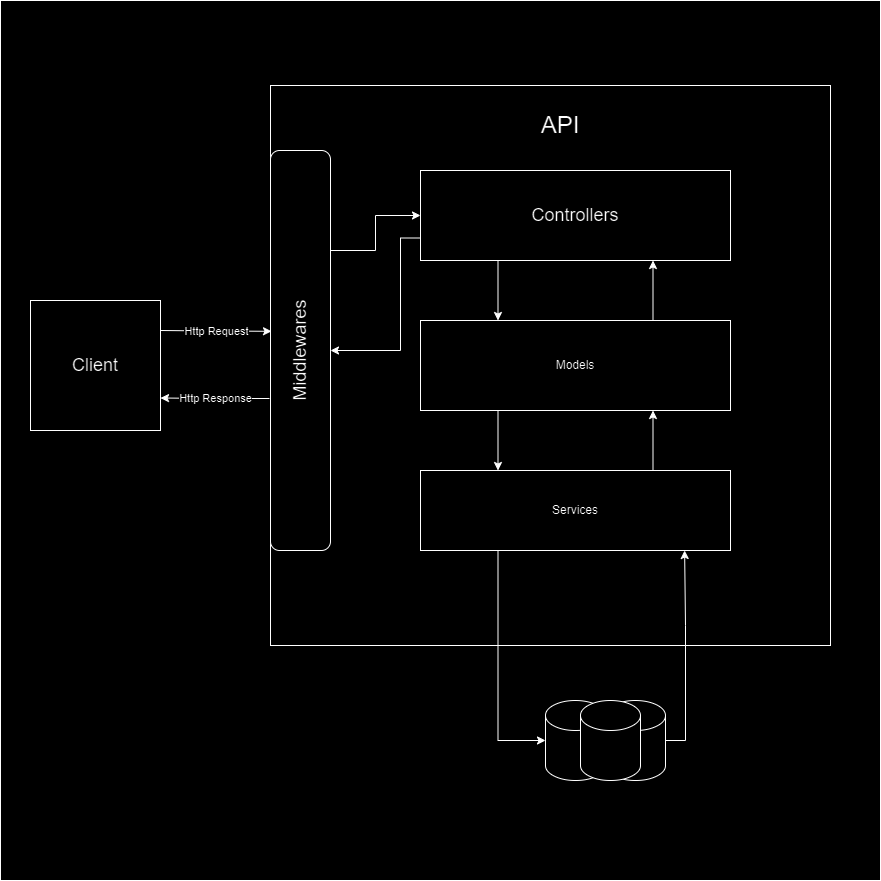

The diagram above was exported from draw.io. Its source (the exported page's mxGraphModel, read from the mxfile embedded in the PNG):
<mxGraphModel dx="1434" dy="1856" grid="1" gridSize="10" guides="1" tooltips="1" connect="1" arrows="1" fold="1" page="1" pageScale="1" pageWidth="850" pageHeight="1100" math="0" shadow="0">
  <root>
    <mxCell id="0" />
    <mxCell id="1" parent="0" />
    <mxCell id="6ZIVn_pzDhS9ZP6m-DdY-2" value="" style="whiteSpace=wrap;html=1;aspect=fixed;" vertex="1" parent="1">
      <mxGeometry x="20" y="-50" width="880" height="880" as="geometry" />
    </mxCell>
    <mxCell id="Rp1oYM4itDhbaP1lsOQe-4" value="" style="whiteSpace=wrap;html=1;aspect=fixed;" parent="1" vertex="1">
      <mxGeometry x="290" y="35" width="560" height="560" as="geometry" />
    </mxCell>
    <mxCell id="Rp1oYM4itDhbaP1lsOQe-1" value="&lt;font style=&quot;font-size: 18px;&quot;&gt;Client&lt;/font&gt;" style="whiteSpace=wrap;html=1;aspect=fixed;" parent="1" vertex="1">
      <mxGeometry x="50" y="250" width="130" height="130" as="geometry" />
    </mxCell>
    <mxCell id="Rp1oYM4itDhbaP1lsOQe-28" style="edgeStyle=orthogonalEdgeStyle;rounded=0;orthogonalLoop=1;jettySize=auto;html=1;exitX=0.75;exitY=1;exitDx=0;exitDy=0;entryX=0;entryY=0.5;entryDx=0;entryDy=0;" parent="1" source="Rp1oYM4itDhbaP1lsOQe-2" target="Rp1oYM4itDhbaP1lsOQe-3" edge="1">
      <mxGeometry relative="1" as="geometry" />
    </mxCell>
    <mxCell id="Rp1oYM4itDhbaP1lsOQe-2" value="&lt;span style=&quot;font-size: 18px;&quot;&gt;Middlewares&lt;/span&gt;" style="rounded=1;whiteSpace=wrap;html=1;rotation=-90;" parent="1" vertex="1">
      <mxGeometry x="120" y="270" width="400" height="60" as="geometry" />
    </mxCell>
    <mxCell id="Rp1oYM4itDhbaP1lsOQe-21" style="edgeStyle=orthogonalEdgeStyle;rounded=0;orthogonalLoop=1;jettySize=auto;html=1;exitX=0.25;exitY=1;exitDx=0;exitDy=0;entryX=0.25;entryY=0;entryDx=0;entryDy=0;" parent="1" source="Rp1oYM4itDhbaP1lsOQe-3" target="Rp1oYM4itDhbaP1lsOQe-7" edge="1">
      <mxGeometry relative="1" as="geometry" />
    </mxCell>
    <mxCell id="6ZIVn_pzDhS9ZP6m-DdY-1" style="edgeStyle=orthogonalEdgeStyle;rounded=0;orthogonalLoop=1;jettySize=auto;html=1;exitX=0;exitY=0.75;exitDx=0;exitDy=0;entryX=0.5;entryY=1;entryDx=0;entryDy=0;" edge="1" parent="1" source="Rp1oYM4itDhbaP1lsOQe-3" target="Rp1oYM4itDhbaP1lsOQe-2">
      <mxGeometry relative="1" as="geometry">
        <Array as="points">
          <mxPoint x="420" y="188" />
          <mxPoint x="420" y="300" />
        </Array>
      </mxGeometry>
    </mxCell>
    <mxCell id="Rp1oYM4itDhbaP1lsOQe-3" value="&lt;font style=&quot;font-size: 18px;&quot;&gt;Controllers&lt;/font&gt;" style="rounded=0;whiteSpace=wrap;html=1;" parent="1" vertex="1">
      <mxGeometry x="440" y="120" width="310" height="90" as="geometry" />
    </mxCell>
    <mxCell id="Rp1oYM4itDhbaP1lsOQe-22" style="edgeStyle=orthogonalEdgeStyle;rounded=0;orthogonalLoop=1;jettySize=auto;html=1;exitX=0.25;exitY=1;exitDx=0;exitDy=0;entryX=0.25;entryY=0;entryDx=0;entryDy=0;" parent="1" source="Rp1oYM4itDhbaP1lsOQe-7" target="Rp1oYM4itDhbaP1lsOQe-17" edge="1">
      <mxGeometry relative="1" as="geometry" />
    </mxCell>
    <mxCell id="Rp1oYM4itDhbaP1lsOQe-24" style="edgeStyle=orthogonalEdgeStyle;rounded=0;orthogonalLoop=1;jettySize=auto;html=1;exitX=0.75;exitY=0;exitDx=0;exitDy=0;entryX=0.75;entryY=1;entryDx=0;entryDy=0;" parent="1" source="Rp1oYM4itDhbaP1lsOQe-7" target="Rp1oYM4itDhbaP1lsOQe-3" edge="1">
      <mxGeometry relative="1" as="geometry" />
    </mxCell>
    <mxCell id="Rp1oYM4itDhbaP1lsOQe-7" value="Models" style="rounded=0;whiteSpace=wrap;html=1;" parent="1" vertex="1">
      <mxGeometry x="440" y="270" width="310" height="90" as="geometry" />
    </mxCell>
    <mxCell id="Rp1oYM4itDhbaP1lsOQe-12" value="" style="endArrow=classic;html=1;rounded=0;edgeStyle=orthogonalEdgeStyle;entryX=0.548;entryY=0.017;entryDx=0;entryDy=0;entryPerimeter=0;" parent="1" target="Rp1oYM4itDhbaP1lsOQe-2" edge="1">
      <mxGeometry relative="1" as="geometry">
        <mxPoint x="180" y="280" as="sourcePoint" />
        <mxPoint x="280" y="280" as="targetPoint" />
      </mxGeometry>
    </mxCell>
    <mxCell id="Rp1oYM4itDhbaP1lsOQe-13" value="Http Request" style="edgeLabel;resizable=0;html=1;align=center;verticalAlign=middle;" parent="Rp1oYM4itDhbaP1lsOQe-12" connectable="0" vertex="1">
      <mxGeometry relative="1" as="geometry" />
    </mxCell>
    <mxCell id="Rp1oYM4itDhbaP1lsOQe-15" value="" style="endArrow=classic;html=1;rounded=0;edgeStyle=orthogonalEdgeStyle;entryX=1;entryY=0.75;entryDx=0;entryDy=0;exitX=0.38;exitY=-0.017;exitDx=0;exitDy=0;exitPerimeter=0;" parent="1" source="Rp1oYM4itDhbaP1lsOQe-2" target="Rp1oYM4itDhbaP1lsOQe-1" edge="1">
      <mxGeometry relative="1" as="geometry">
        <mxPoint x="65" y="490" as="sourcePoint" />
        <mxPoint x="165" y="490" as="targetPoint" />
      </mxGeometry>
    </mxCell>
    <mxCell id="Rp1oYM4itDhbaP1lsOQe-16" value="Http Response" style="edgeLabel;resizable=0;html=1;align=center;verticalAlign=middle;" parent="Rp1oYM4itDhbaP1lsOQe-15" connectable="0" vertex="1">
      <mxGeometry relative="1" as="geometry" />
    </mxCell>
    <mxCell id="Rp1oYM4itDhbaP1lsOQe-23" style="edgeStyle=orthogonalEdgeStyle;rounded=0;orthogonalLoop=1;jettySize=auto;html=1;exitX=0.75;exitY=0;exitDx=0;exitDy=0;entryX=0.75;entryY=1;entryDx=0;entryDy=0;" parent="1" source="Rp1oYM4itDhbaP1lsOQe-17" target="Rp1oYM4itDhbaP1lsOQe-7" edge="1">
      <mxGeometry relative="1" as="geometry" />
    </mxCell>
    <mxCell id="Rp1oYM4itDhbaP1lsOQe-17" value="Services" style="rounded=0;whiteSpace=wrap;html=1;" parent="1" vertex="1">
      <mxGeometry x="440" y="420" width="310" height="80" as="geometry" />
    </mxCell>
    <mxCell id="Rp1oYM4itDhbaP1lsOQe-18" value="" style="shape=cylinder3;whiteSpace=wrap;html=1;boundedLbl=1;backgroundOutline=1;size=15;" parent="1" vertex="1">
      <mxGeometry x="565" y="650" width="60" height="80" as="geometry" />
    </mxCell>
    <mxCell id="Rp1oYM4itDhbaP1lsOQe-20" value="" style="shape=cylinder3;whiteSpace=wrap;html=1;boundedLbl=1;backgroundOutline=1;size=15;" parent="1" vertex="1">
      <mxGeometry x="625" y="650" width="60" height="80" as="geometry" />
    </mxCell>
    <mxCell id="Rp1oYM4itDhbaP1lsOQe-19" value="" style="shape=cylinder3;whiteSpace=wrap;html=1;boundedLbl=1;backgroundOutline=1;size=15;" parent="1" vertex="1">
      <mxGeometry x="600" y="650" width="60" height="80" as="geometry" />
    </mxCell>
    <mxCell id="Rp1oYM4itDhbaP1lsOQe-26" style="edgeStyle=orthogonalEdgeStyle;rounded=0;orthogonalLoop=1;jettySize=auto;html=1;exitX=0.25;exitY=1;exitDx=0;exitDy=0;entryX=0;entryY=0.5;entryDx=0;entryDy=0;entryPerimeter=0;" parent="1" source="Rp1oYM4itDhbaP1lsOQe-17" target="Rp1oYM4itDhbaP1lsOQe-18" edge="1">
      <mxGeometry relative="1" as="geometry" />
    </mxCell>
    <mxCell id="Rp1oYM4itDhbaP1lsOQe-27" style="edgeStyle=orthogonalEdgeStyle;rounded=0;orthogonalLoop=1;jettySize=auto;html=1;exitX=1;exitY=0.5;exitDx=0;exitDy=0;exitPerimeter=0;entryX=0.852;entryY=1;entryDx=0;entryDy=0;entryPerimeter=0;" parent="1" source="Rp1oYM4itDhbaP1lsOQe-20" target="Rp1oYM4itDhbaP1lsOQe-17" edge="1">
      <mxGeometry relative="1" as="geometry" />
    </mxCell>
    <mxCell id="Rp1oYM4itDhbaP1lsOQe-29" value="&lt;font style=&quot;font-size: 24px;&quot;&gt;API&lt;/font&gt;" style="text;html=1;strokeColor=none;fillColor=none;align=center;verticalAlign=middle;whiteSpace=wrap;rounded=0;" parent="1" vertex="1">
      <mxGeometry x="470" y="60" width="220" height="30" as="geometry" />
    </mxCell>
  </root>
</mxGraphModel>